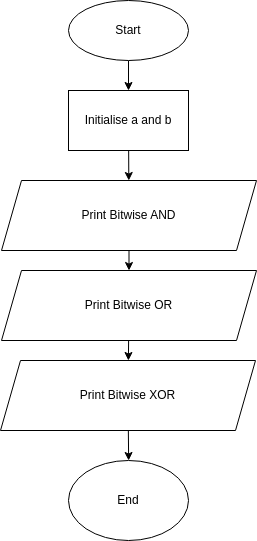

The diagram above was exported from draw.io. Its source (the exported page's mxGraphModel, read from the mxfile embedded in the PNG):
<mxGraphModel dx="1378" dy="1020" grid="1" gridSize="10" guides="1" tooltips="1" connect="1" arrows="1" fold="1" page="1" pageScale="1" pageWidth="850" pageHeight="1100" math="0" shadow="0">
  <root>
    <mxCell id="0" />
    <mxCell id="1" parent="0" />
    <mxCell id="4" value="" style="edgeStyle=none;html=1;" edge="1" parent="1" source="2" target="3">
      <mxGeometry relative="1" as="geometry" />
    </mxCell>
    <mxCell id="2" value="Start" style="ellipse;whiteSpace=wrap;html=1;" vertex="1" parent="1">
      <mxGeometry x="365" y="100" width="120" height="60" as="geometry" />
    </mxCell>
    <mxCell id="21" value="" style="edgeStyle=none;html=1;" edge="1" parent="1" source="3" target="12">
      <mxGeometry relative="1" as="geometry" />
    </mxCell>
    <mxCell id="3" value="Initialise a and b" style="whiteSpace=wrap;html=1;" vertex="1" parent="1">
      <mxGeometry x="365" y="190" width="120" height="60" as="geometry" />
    </mxCell>
    <mxCell id="11" value="" style="edgeStyle=none;html=1;fontFamily=Helvetica;fontColor=#FFFFFF;" edge="1" parent="1" source="12" target="14">
      <mxGeometry relative="1" as="geometry" />
    </mxCell>
    <mxCell id="12" value="Print Bitwise AND" style="shape=parallelogram;perimeter=parallelogramPerimeter;whiteSpace=wrap;html=1;fixedSize=1;" vertex="1" parent="1">
      <mxGeometry x="298" y="280" width="255" height="70" as="geometry" />
    </mxCell>
    <mxCell id="13" value="" style="edgeStyle=none;html=1;fontFamily=Helvetica;fontColor=#FFFFFF;" edge="1" parent="1" source="14" target="16">
      <mxGeometry relative="1" as="geometry" />
    </mxCell>
    <mxCell id="14" value="Print Bitwise OR" style="shape=parallelogram;perimeter=parallelogramPerimeter;whiteSpace=wrap;html=1;fixedSize=1;" vertex="1" parent="1">
      <mxGeometry x="298" y="370" width="255" height="70" as="geometry" />
    </mxCell>
    <mxCell id="15" value="" style="edgeStyle=none;html=1;fontFamily=Helvetica;fontColor=#FFFFFF;" edge="1" parent="1" source="16">
      <mxGeometry relative="1" as="geometry">
        <mxPoint x="425.15000595466245" y="560.0005954662338" as="targetPoint" />
      </mxGeometry>
    </mxCell>
    <mxCell id="16" value="Print Bitwise XOR" style="shape=parallelogram;perimeter=parallelogramPerimeter;whiteSpace=wrap;html=1;fixedSize=1;" vertex="1" parent="1">
      <mxGeometry x="297" y="460" width="255" height="70" as="geometry" />
    </mxCell>
    <mxCell id="22" value="End" style="ellipse;whiteSpace=wrap;html=1;" vertex="1" parent="1">
      <mxGeometry x="365" y="560" width="120" height="80" as="geometry" />
    </mxCell>
  </root>
</mxGraphModel>